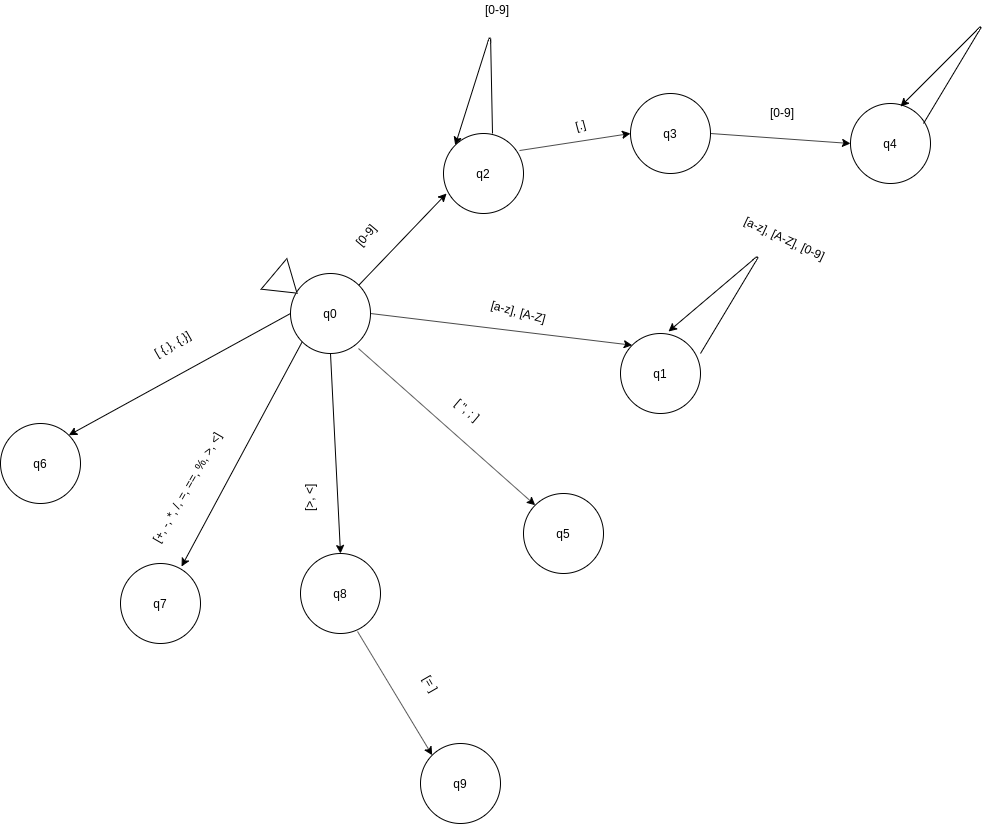

The diagram above was exported from draw.io. Its source (the exported page's mxGraphModel, read from the mxfile embedded in the PNG):
<mxGraphModel dx="1695" dy="1624" grid="1" gridSize="10" guides="1" tooltips="1" connect="1" arrows="1" fold="1" page="1" pageScale="1" pageWidth="827" pageHeight="1169" math="0" shadow="0">
  <root>
    <mxCell id="0" />
    <mxCell id="1" parent="0" />
    <mxCell id="jri22AzVvJxakZOtg6aC-1" value="q0" style="ellipse;whiteSpace=wrap;html=1;aspect=fixed;" vertex="1" parent="1">
      <mxGeometry x="180" y="200" width="80" height="80" as="geometry" />
    </mxCell>
    <mxCell id="jri22AzVvJxakZOtg6aC-2" value="" style="endArrow=classic;html=1;exitX=1;exitY=0;exitDx=0;exitDy=0;entryX=0.038;entryY=0.75;entryDx=0;entryDy=0;entryPerimeter=0;" edge="1" parent="1" source="jri22AzVvJxakZOtg6aC-1" target="jri22AzVvJxakZOtg6aC-3">
      <mxGeometry width="50" height="50" relative="1" as="geometry">
        <mxPoint x="250" y="190" as="sourcePoint" />
        <mxPoint x="330" y="100" as="targetPoint" />
      </mxGeometry>
    </mxCell>
    <mxCell id="jri22AzVvJxakZOtg6aC-3" value="q2" style="ellipse;whiteSpace=wrap;html=1;aspect=fixed;" vertex="1" parent="1">
      <mxGeometry x="333" y="60" width="80" height="80" as="geometry" />
    </mxCell>
    <mxCell id="jri22AzVvJxakZOtg6aC-4" value="q3" style="ellipse;whiteSpace=wrap;html=1;aspect=fixed;" vertex="1" parent="1">
      <mxGeometry x="520" y="20" width="80" height="80" as="geometry" />
    </mxCell>
    <mxCell id="jri22AzVvJxakZOtg6aC-5" value="q4" style="ellipse;whiteSpace=wrap;html=1;aspect=fixed;" vertex="1" parent="1">
      <mxGeometry x="740" y="30" width="80" height="80" as="geometry" />
    </mxCell>
    <mxCell id="jri22AzVvJxakZOtg6aC-6" value="q1" style="ellipse;whiteSpace=wrap;html=1;aspect=fixed;" vertex="1" parent="1">
      <mxGeometry x="510" y="260" width="80" height="80" as="geometry" />
    </mxCell>
    <mxCell id="jri22AzVvJxakZOtg6aC-7" value="q5" style="ellipse;whiteSpace=wrap;html=1;aspect=fixed;" vertex="1" parent="1">
      <mxGeometry x="413" y="420" width="80" height="80" as="geometry" />
    </mxCell>
    <mxCell id="jri22AzVvJxakZOtg6aC-8" value="q8" style="ellipse;whiteSpace=wrap;html=1;aspect=fixed;" vertex="1" parent="1">
      <mxGeometry x="190" y="480" width="80" height="80" as="geometry" />
    </mxCell>
    <mxCell id="jri22AzVvJxakZOtg6aC-9" value="q9" style="ellipse;whiteSpace=wrap;html=1;aspect=fixed;" vertex="1" parent="1">
      <mxGeometry x="310" y="670" width="80" height="80" as="geometry" />
    </mxCell>
    <mxCell id="jri22AzVvJxakZOtg6aC-10" value="q7" style="ellipse;whiteSpace=wrap;html=1;aspect=fixed;" vertex="1" parent="1">
      <mxGeometry x="10" y="490" width="80" height="80" as="geometry" />
    </mxCell>
    <mxCell id="jri22AzVvJxakZOtg6aC-11" value="q6" style="ellipse;whiteSpace=wrap;html=1;aspect=fixed;" vertex="1" parent="1">
      <mxGeometry x="-110" y="350" width="80" height="80" as="geometry" />
    </mxCell>
    <mxCell id="jri22AzVvJxakZOtg6aC-12" value="" style="triangle;whiteSpace=wrap;html=1;rotation=40;" vertex="1" parent="1">
      <mxGeometry x="160" y="190" width="30" height="40" as="geometry" />
    </mxCell>
    <mxCell id="jri22AzVvJxakZOtg6aC-15" value="" style="endArrow=classic;html=1;exitX=0.95;exitY=0.213;exitDx=0;exitDy=0;exitPerimeter=0;entryX=0;entryY=0.5;entryDx=0;entryDy=0;" edge="1" parent="1" source="jri22AzVvJxakZOtg6aC-3" target="jri22AzVvJxakZOtg6aC-4">
      <mxGeometry width="50" height="50" relative="1" as="geometry">
        <mxPoint x="420" y="70" as="sourcePoint" />
        <mxPoint x="470" y="20" as="targetPoint" />
      </mxGeometry>
    </mxCell>
    <mxCell id="jri22AzVvJxakZOtg6aC-17" value="" style="endArrow=classic;html=1;exitX=1;exitY=0.5;exitDx=0;exitDy=0;entryX=0;entryY=0.5;entryDx=0;entryDy=0;" edge="1" parent="1" source="jri22AzVvJxakZOtg6aC-4" target="jri22AzVvJxakZOtg6aC-5">
      <mxGeometry width="50" height="50" relative="1" as="geometry">
        <mxPoint x="630" y="110" as="sourcePoint" />
        <mxPoint x="680" y="60" as="targetPoint" />
      </mxGeometry>
    </mxCell>
    <mxCell id="jri22AzVvJxakZOtg6aC-18" value="" style="endArrow=classic;html=1;exitX=1;exitY=0.5;exitDx=0;exitDy=0;entryX=0;entryY=0;entryDx=0;entryDy=0;" edge="1" parent="1" source="jri22AzVvJxakZOtg6aC-1" target="jri22AzVvJxakZOtg6aC-6">
      <mxGeometry width="50" height="50" relative="1" as="geometry">
        <mxPoint x="390" y="260" as="sourcePoint" />
        <mxPoint x="440" y="210" as="targetPoint" />
      </mxGeometry>
    </mxCell>
    <mxCell id="jri22AzVvJxakZOtg6aC-19" value="" style="endArrow=classic;html=1;exitX=0.85;exitY=0.938;exitDx=0;exitDy=0;exitPerimeter=0;entryX=0;entryY=0;entryDx=0;entryDy=0;" edge="1" parent="1" source="jri22AzVvJxakZOtg6aC-1" target="jri22AzVvJxakZOtg6aC-7">
      <mxGeometry width="50" height="50" relative="1" as="geometry">
        <mxPoint x="270" y="430" as="sourcePoint" />
        <mxPoint x="320" y="380" as="targetPoint" />
      </mxGeometry>
    </mxCell>
    <mxCell id="jri22AzVvJxakZOtg6aC-20" value="" style="endArrow=classic;html=1;exitX=0.5;exitY=1;exitDx=0;exitDy=0;entryX=0.5;entryY=0;entryDx=0;entryDy=0;" edge="1" parent="1" source="jri22AzVvJxakZOtg6aC-1" target="jri22AzVvJxakZOtg6aC-8">
      <mxGeometry width="50" height="50" relative="1" as="geometry">
        <mxPoint x="140" y="450" as="sourcePoint" />
        <mxPoint x="190" y="400" as="targetPoint" />
      </mxGeometry>
    </mxCell>
    <mxCell id="jri22AzVvJxakZOtg6aC-21" value="" style="endArrow=classic;html=1;exitX=0.713;exitY=0.975;exitDx=0;exitDy=0;exitPerimeter=0;entryX=0;entryY=0;entryDx=0;entryDy=0;" edge="1" parent="1" source="jri22AzVvJxakZOtg6aC-8" target="jri22AzVvJxakZOtg6aC-9">
      <mxGeometry width="50" height="50" relative="1" as="geometry">
        <mxPoint x="200" y="730" as="sourcePoint" />
        <mxPoint x="250" y="680" as="targetPoint" />
      </mxGeometry>
    </mxCell>
    <mxCell id="jri22AzVvJxakZOtg6aC-22" value="" style="endArrow=classic;html=1;exitX=0;exitY=1;exitDx=0;exitDy=0;entryX=0.763;entryY=0.038;entryDx=0;entryDy=0;entryPerimeter=0;" edge="1" parent="1" source="jri22AzVvJxakZOtg6aC-1" target="jri22AzVvJxakZOtg6aC-10">
      <mxGeometry width="50" height="50" relative="1" as="geometry">
        <mxPoint x="60" y="450" as="sourcePoint" />
        <mxPoint x="110" y="400" as="targetPoint" />
      </mxGeometry>
    </mxCell>
    <mxCell id="jri22AzVvJxakZOtg6aC-23" value="" style="endArrow=classic;html=1;exitX=0;exitY=0.5;exitDx=0;exitDy=0;entryX=1;entryY=0;entryDx=0;entryDy=0;" edge="1" parent="1" source="jri22AzVvJxakZOtg6aC-1" target="jri22AzVvJxakZOtg6aC-11">
      <mxGeometry width="50" height="50" relative="1" as="geometry">
        <mxPoint x="20" y="330" as="sourcePoint" />
        <mxPoint x="70" y="280" as="targetPoint" />
      </mxGeometry>
    </mxCell>
    <mxCell id="jri22AzVvJxakZOtg6aC-25" value="" style="endArrow=classic;html=1;exitX=1;exitY=0.25;exitDx=0;exitDy=0;exitPerimeter=0;entryX=0.6;entryY=-0.025;entryDx=0;entryDy=0;entryPerimeter=0;" edge="1" parent="1" source="jri22AzVvJxakZOtg6aC-6" target="jri22AzVvJxakZOtg6aC-6">
      <mxGeometry width="50" height="50" relative="1" as="geometry">
        <mxPoint x="580" y="260" as="sourcePoint" />
        <mxPoint x="630" y="210" as="targetPoint" />
        <Array as="points">
          <mxPoint x="650" y="180" />
        </Array>
      </mxGeometry>
    </mxCell>
    <mxCell id="jri22AzVvJxakZOtg6aC-26" value="" style="endArrow=classic;html=1;exitX=1;exitY=0.25;exitDx=0;exitDy=0;exitPerimeter=0;entryX=0.625;entryY=0.038;entryDx=0;entryDy=0;entryPerimeter=0;" edge="1" parent="1" target="jri22AzVvJxakZOtg6aC-5">
      <mxGeometry width="50" height="50" relative="1" as="geometry">
        <mxPoint x="813" y="50" as="sourcePoint" />
        <mxPoint x="781" y="28" as="targetPoint" />
        <Array as="points">
          <mxPoint x="873" y="-50" />
        </Array>
      </mxGeometry>
    </mxCell>
    <mxCell id="jri22AzVvJxakZOtg6aC-27" value="" style="endArrow=classic;html=1;exitX=1;exitY=0.25;exitDx=0;exitDy=0;exitPerimeter=0;entryX=0;entryY=0;entryDx=0;entryDy=0;" edge="1" parent="1" target="jri22AzVvJxakZOtg6aC-3">
      <mxGeometry width="50" height="50" relative="1" as="geometry">
        <mxPoint x="382" y="60" as="sourcePoint" />
        <mxPoint x="350" y="38" as="targetPoint" />
        <Array as="points">
          <mxPoint x="380" y="-40" />
        </Array>
      </mxGeometry>
    </mxCell>
    <mxCell id="jri22AzVvJxakZOtg6aC-28" value="[0-9]" style="text;html=1;resizable=0;points=[];autosize=1;align=left;verticalAlign=top;spacingTop=-4;" vertex="1" parent="1">
      <mxGeometry x="658" y="30" width="40" height="20" as="geometry" />
    </mxCell>
    <mxCell id="jri22AzVvJxakZOtg6aC-29" value="[.]" style="text;html=1;resizable=0;points=[];autosize=1;align=left;verticalAlign=top;spacingTop=-4;rotation=-15;" vertex="1" parent="1">
      <mxGeometry x="463" y="40" width="30" height="20" as="geometry" />
    </mxCell>
    <mxCell id="jri22AzVvJxakZOtg6aC-30" value="[a-z], [A-Z], [0-9]" style="text;html=1;resizable=0;points=[];autosize=1;align=left;verticalAlign=top;spacingTop=-4;rotation=25;" vertex="1" parent="1">
      <mxGeometry x="629" y="158" width="100" height="20" as="geometry" />
    </mxCell>
    <mxCell id="jri22AzVvJxakZOtg6aC-31" value="[a-z], [A-Z]" style="text;html=1;resizable=0;points=[];autosize=1;align=left;verticalAlign=top;spacingTop=-4;rotation=15;" vertex="1" parent="1">
      <mxGeometry x="378" y="230" width="70" height="20" as="geometry" />
    </mxCell>
    <mxCell id="jri22AzVvJxakZOtg6aC-32" value="[0-9]" style="text;html=1;resizable=0;points=[];autosize=1;align=left;verticalAlign=top;spacingTop=-4;" vertex="1" parent="1">
      <mxGeometry x="373" y="-73" width="40" height="20" as="geometry" />
    </mxCell>
    <mxCell id="jri22AzVvJxakZOtg6aC-33" value="[0-9]" style="text;html=1;resizable=0;points=[];autosize=1;align=left;verticalAlign=top;spacingTop=-4;rotation=-50;" vertex="1" parent="1">
      <mxGeometry x="240" y="148" width="40" height="20" as="geometry" />
    </mxCell>
    <mxCell id="jri22AzVvJxakZOtg6aC-34" value="[ {.}, {.}]" style="text;html=1;resizable=0;points=[];autosize=1;align=left;verticalAlign=top;spacingTop=-4;rotation=-30;" vertex="1" parent="1">
      <mxGeometry x="40" y="260" width="50" height="20" as="geometry" />
    </mxCell>
    <mxCell id="jri22AzVvJxakZOtg6aC-35" value="[+, -, *, /, =, ==, %, &amp;gt;, &amp;lt;]" style="text;html=1;resizable=0;points=[];autosize=1;align=left;verticalAlign=top;spacingTop=-4;rotation=-60;" vertex="1" parent="1">
      <mxGeometry x="10" y="400" width="140" height="20" as="geometry" />
    </mxCell>
    <mxCell id="jri22AzVvJxakZOtg6aC-36" value="[&amp;gt;, &amp;lt;]" style="text;html=1;resizable=0;points=[];autosize=1;align=left;verticalAlign=top;spacingTop=-4;rotation=-90;" vertex="1" parent="1">
      <mxGeometry x="180" y="410" width="40" height="20" as="geometry" />
    </mxCell>
    <mxCell id="jri22AzVvJxakZOtg6aC-37" value="[= ]" style="text;html=1;resizable=0;points=[];autosize=1;align=left;verticalAlign=top;spacingTop=-4;rotation=60;" vertex="1" parent="1">
      <mxGeometry x="307" y="605" width="30" height="20" as="geometry" />
    </mxCell>
    <mxCell id="jri22AzVvJxakZOtg6aC-40" value="[ &quot;, ; ]" style="text;html=1;resizable=0;points=[];autosize=1;align=left;verticalAlign=top;spacingTop=-4;rotation=40;" vertex="1" parent="1">
      <mxGeometry x="340" y="330" width="40" height="20" as="geometry" />
    </mxCell>
  </root>
</mxGraphModel>